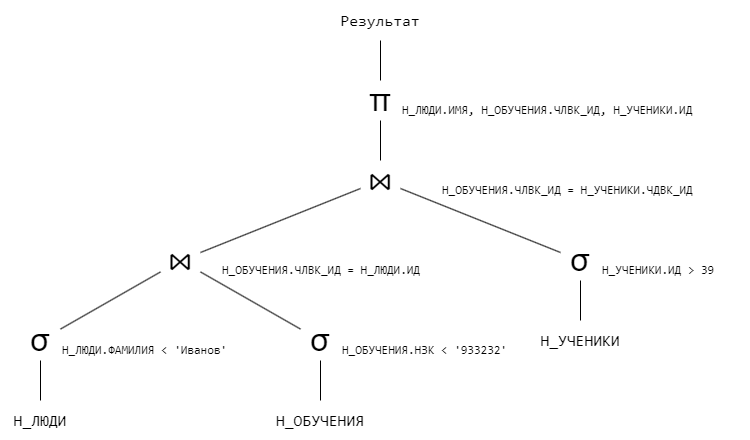

The diagram above was exported from draw.io. Its source (the exported page's mxGraphModel, read from the mxfile embedded in the PNG):
<mxGraphModel dx="1221" dy="725" grid="1" gridSize="10" guides="1" tooltips="1" connect="1" arrows="1" fold="1" page="1" pageScale="1" pageWidth="827" pageHeight="1169" math="0" shadow="0">
  <root>
    <mxCell id="090kn0jAOfkVDKIUFKKs-0" />
    <mxCell id="090kn0jAOfkVDKIUFKKs-1" parent="090kn0jAOfkVDKIUFKKs-0" />
    <mxCell id="g4JFh2FvF3Pfz1zOVNYq-1" style="edgeStyle=orthogonalEdgeStyle;rounded=0;orthogonalLoop=1;jettySize=auto;html=1;endArrow=none;endFill=0;" edge="1" parent="090kn0jAOfkVDKIUFKKs-1" source="090kn0jAOfkVDKIUFKKs-3" target="090kn0jAOfkVDKIUFKKs-8">
      <mxGeometry relative="1" as="geometry" />
    </mxCell>
    <mxCell id="090kn0jAOfkVDKIUFKKs-3" value="&lt;font style=&quot;font-size: 16px;&quot; face=&quot;consolas&quot;&gt;Н_ЛЮДИ&lt;/font&gt;" style="text;html=1;strokeColor=none;fillColor=none;align=center;verticalAlign=middle;whiteSpace=wrap;rounded=0;" vertex="1" parent="090kn0jAOfkVDKIUFKKs-1">
      <mxGeometry x="39" y="440" width="80" height="40" as="geometry" />
    </mxCell>
    <mxCell id="g4JFh2FvF3Pfz1zOVNYq-2" style="edgeStyle=orthogonalEdgeStyle;rounded=0;orthogonalLoop=1;jettySize=auto;html=1;endArrow=none;endFill=0;" edge="1" parent="090kn0jAOfkVDKIUFKKs-1" source="090kn0jAOfkVDKIUFKKs-5" target="090kn0jAOfkVDKIUFKKs-11">
      <mxGeometry relative="1" as="geometry" />
    </mxCell>
    <mxCell id="090kn0jAOfkVDKIUFKKs-5" value="&lt;font style=&quot;font-size: 16px;&quot; face=&quot;consolas&quot;&gt;Н_ОБУЧЕНИЯ&lt;/font&gt;" style="text;html=1;strokeColor=none;fillColor=none;align=center;verticalAlign=middle;whiteSpace=wrap;rounded=0;" vertex="1" parent="090kn0jAOfkVDKIUFKKs-1">
      <mxGeometry x="299" y="440" width="120" height="40" as="geometry" />
    </mxCell>
    <mxCell id="090kn0jAOfkVDKIUFKKs-6" style="rounded=0;orthogonalLoop=1;jettySize=auto;html=1;endArrow=none;endFill=0;" edge="1" parent="090kn0jAOfkVDKIUFKKs-1" source="090kn0jAOfkVDKIUFKKs-7" target="090kn0jAOfkVDKIUFKKs-23">
      <mxGeometry relative="1" as="geometry" />
    </mxCell>
    <mxCell id="090kn0jAOfkVDKIUFKKs-7" value="&lt;font style=&quot;font-size: 32px;&quot;&gt;⋈&lt;/font&gt;" style="text;html=1;strokeColor=none;fillColor=none;align=center;verticalAlign=middle;whiteSpace=wrap;rounded=0;" vertex="1" parent="090kn0jAOfkVDKIUFKKs-1">
      <mxGeometry x="199" y="280" width="40" height="40" as="geometry" />
    </mxCell>
    <mxCell id="g4JFh2FvF3Pfz1zOVNYq-3" style="rounded=0;orthogonalLoop=1;jettySize=auto;html=1;endArrow=none;endFill=0;" edge="1" parent="090kn0jAOfkVDKIUFKKs-1" source="090kn0jAOfkVDKIUFKKs-8" target="090kn0jAOfkVDKIUFKKs-7">
      <mxGeometry relative="1" as="geometry" />
    </mxCell>
    <mxCell id="090kn0jAOfkVDKIUFKKs-8" value="&lt;font style=&quot;font-size: 32px;&quot;&gt;σ&lt;/font&gt;" style="text;html=1;strokeColor=none;fillColor=none;align=center;verticalAlign=middle;whiteSpace=wrap;rounded=0;" vertex="1" parent="090kn0jAOfkVDKIUFKKs-1">
      <mxGeometry x="59" y="360" width="40" height="40" as="geometry" />
    </mxCell>
    <mxCell id="g4JFh2FvF3Pfz1zOVNYq-4" style="rounded=0;orthogonalLoop=1;jettySize=auto;html=1;endArrow=none;endFill=0;" edge="1" parent="090kn0jAOfkVDKIUFKKs-1" source="090kn0jAOfkVDKIUFKKs-11" target="090kn0jAOfkVDKIUFKKs-7">
      <mxGeometry relative="1" as="geometry" />
    </mxCell>
    <mxCell id="090kn0jAOfkVDKIUFKKs-11" value="&lt;font style=&quot;font-size: 32px;&quot;&gt;σ&lt;/font&gt;" style="text;html=1;strokeColor=none;fillColor=none;align=center;verticalAlign=middle;whiteSpace=wrap;rounded=0;" vertex="1" parent="090kn0jAOfkVDKIUFKKs-1">
      <mxGeometry x="339" y="360" width="40" height="40" as="geometry" />
    </mxCell>
    <mxCell id="090kn0jAOfkVDKIUFKKs-13" value="&lt;font style=&quot;font-size: 32px;&quot;&gt;π&lt;/font&gt;" style="text;html=1;strokeColor=none;fillColor=none;align=center;verticalAlign=middle;whiteSpace=wrap;rounded=0;" vertex="1" parent="090kn0jAOfkVDKIUFKKs-1">
      <mxGeometry x="399" y="120" width="40" height="40" as="geometry" />
    </mxCell>
    <mxCell id="090kn0jAOfkVDKIUFKKs-14" style="rounded=0;orthogonalLoop=1;jettySize=auto;html=1;endArrow=none;endFill=0;" edge="1" parent="090kn0jAOfkVDKIUFKKs-1" source="090kn0jAOfkVDKIUFKKs-15" target="090kn0jAOfkVDKIUFKKs-13">
      <mxGeometry relative="1" as="geometry" />
    </mxCell>
    <mxCell id="090kn0jAOfkVDKIUFKKs-15" value="&lt;font face=&quot;consolas&quot; style=&quot;font-size: 16px;&quot;&gt;Результат&lt;/font&gt;" style="text;html=1;strokeColor=none;fillColor=none;align=center;verticalAlign=middle;whiteSpace=wrap;rounded=0;" vertex="1" parent="090kn0jAOfkVDKIUFKKs-1">
      <mxGeometry x="364" y="40" width="110" height="40" as="geometry" />
    </mxCell>
    <mxCell id="090kn0jAOfkVDKIUFKKs-16" value="&lt;font face=&quot;consolas&quot;&gt;Н_ЛЮДИ.ИМЯ, Н_ОБУЧЕНИЯ.ЧЛВК_ИД, Н_УЧЕНИКИ.ИД&lt;/font&gt;" style="text;html=1;strokeColor=none;fillColor=none;align=left;verticalAlign=middle;whiteSpace=wrap;rounded=0;" vertex="1" parent="090kn0jAOfkVDKIUFKKs-1">
      <mxGeometry x="439" y="140" width="350" height="20" as="geometry" />
    </mxCell>
    <mxCell id="090kn0jAOfkVDKIUFKKs-17" value="&lt;font face=&quot;consolas&quot;&gt;Н_ОБУЧЕНИЯ.НЗК &amp;lt; '933232'&lt;/font&gt;" style="text;html=1;strokeColor=none;fillColor=none;align=left;verticalAlign=middle;whiteSpace=wrap;rounded=0;" vertex="1" parent="090kn0jAOfkVDKIUFKKs-1">
      <mxGeometry x="379" y="380" width="180" height="20" as="geometry" />
    </mxCell>
    <mxCell id="090kn0jAOfkVDKIUFKKs-18" value="&lt;font face=&quot;consolas&quot;&gt;Н_ЛЮДИ.ФАМИЛИЯ &amp;lt; 'Иванов'&lt;/font&gt;" style="text;html=1;strokeColor=none;fillColor=none;align=left;verticalAlign=middle;whiteSpace=wrap;rounded=0;" vertex="1" parent="090kn0jAOfkVDKIUFKKs-1">
      <mxGeometry x="99" y="380" width="180" height="20" as="geometry" />
    </mxCell>
    <mxCell id="090kn0jAOfkVDKIUFKKs-19" value="&lt;font face=&quot;consolas&quot;&gt;Н_ОБУЧЕНИЯ.ЧЛВК_ИД = Н_ЛЮДИ.ИД&lt;/font&gt;" style="text;html=1;strokeColor=none;fillColor=none;align=left;verticalAlign=middle;whiteSpace=wrap;rounded=0;" vertex="1" parent="090kn0jAOfkVDKIUFKKs-1">
      <mxGeometry x="259" y="300" width="220" height="20" as="geometry" />
    </mxCell>
    <mxCell id="g4JFh2FvF3Pfz1zOVNYq-5" style="rounded=0;orthogonalLoop=1;jettySize=auto;html=1;endArrow=none;endFill=0;" edge="1" parent="090kn0jAOfkVDKIUFKKs-1" source="090kn0jAOfkVDKIUFKKs-20" target="090kn0jAOfkVDKIUFKKs-25">
      <mxGeometry relative="1" as="geometry" />
    </mxCell>
    <mxCell id="090kn0jAOfkVDKIUFKKs-20" value="&lt;font style=&quot;font-size: 16px;&quot; face=&quot;consolas&quot;&gt;Н_УЧЕНИКИ&lt;/font&gt;" style="text;html=1;strokeColor=none;fillColor=none;align=center;verticalAlign=middle;whiteSpace=wrap;rounded=0;" vertex="1" parent="090kn0jAOfkVDKIUFKKs-1">
      <mxGeometry x="559" y="360" width="120" height="40" as="geometry" />
    </mxCell>
    <mxCell id="g4JFh2FvF3Pfz1zOVNYq-6" style="rounded=0;orthogonalLoop=1;jettySize=auto;html=1;endArrow=none;endFill=0;" edge="1" parent="090kn0jAOfkVDKIUFKKs-1" source="090kn0jAOfkVDKIUFKKs-23" target="090kn0jAOfkVDKIUFKKs-25">
      <mxGeometry relative="1" as="geometry" />
    </mxCell>
    <mxCell id="g4JFh2FvF3Pfz1zOVNYq-7" style="edgeStyle=orthogonalEdgeStyle;rounded=0;orthogonalLoop=1;jettySize=auto;html=1;endArrow=none;endFill=0;" edge="1" parent="090kn0jAOfkVDKIUFKKs-1" source="090kn0jAOfkVDKIUFKKs-23" target="090kn0jAOfkVDKIUFKKs-13">
      <mxGeometry relative="1" as="geometry" />
    </mxCell>
    <mxCell id="090kn0jAOfkVDKIUFKKs-23" value="&lt;font style=&quot;font-size: 32px;&quot;&gt;⋈&lt;/font&gt;" style="text;html=1;strokeColor=none;fillColor=none;align=center;verticalAlign=middle;whiteSpace=wrap;rounded=0;" vertex="1" parent="090kn0jAOfkVDKIUFKKs-1">
      <mxGeometry x="399" y="200" width="40" height="40" as="geometry" />
    </mxCell>
    <mxCell id="090kn0jAOfkVDKIUFKKs-24" value="&lt;font face=&quot;consolas&quot;&gt;Н_ОБУЧЕНИЯ.ЧЛВК_ИД = Н_УЧЕНИКИ.ЧДВК_ИД&lt;/font&gt;" style="text;html=1;strokeColor=none;fillColor=none;align=left;verticalAlign=middle;whiteSpace=wrap;rounded=0;" vertex="1" parent="090kn0jAOfkVDKIUFKKs-1">
      <mxGeometry x="479" y="220" width="280" height="20" as="geometry" />
    </mxCell>
    <mxCell id="090kn0jAOfkVDKIUFKKs-25" value="&lt;font style=&quot;font-size: 32px;&quot;&gt;σ&lt;/font&gt;" style="text;html=1;strokeColor=none;fillColor=none;align=center;verticalAlign=middle;whiteSpace=wrap;rounded=0;" vertex="1" parent="090kn0jAOfkVDKIUFKKs-1">
      <mxGeometry x="599" y="280" width="40" height="40" as="geometry" />
    </mxCell>
    <mxCell id="090kn0jAOfkVDKIUFKKs-26" value="&lt;font face=&quot;consolas&quot;&gt;Н_УЧЕНИКИ.ИД &amp;gt; 39&lt;/font&gt;" style="text;html=1;strokeColor=none;fillColor=none;align=left;verticalAlign=middle;whiteSpace=wrap;rounded=0;" vertex="1" parent="090kn0jAOfkVDKIUFKKs-1">
      <mxGeometry x="639" y="300" width="140" height="20" as="geometry" />
    </mxCell>
  </root>
</mxGraphModel>